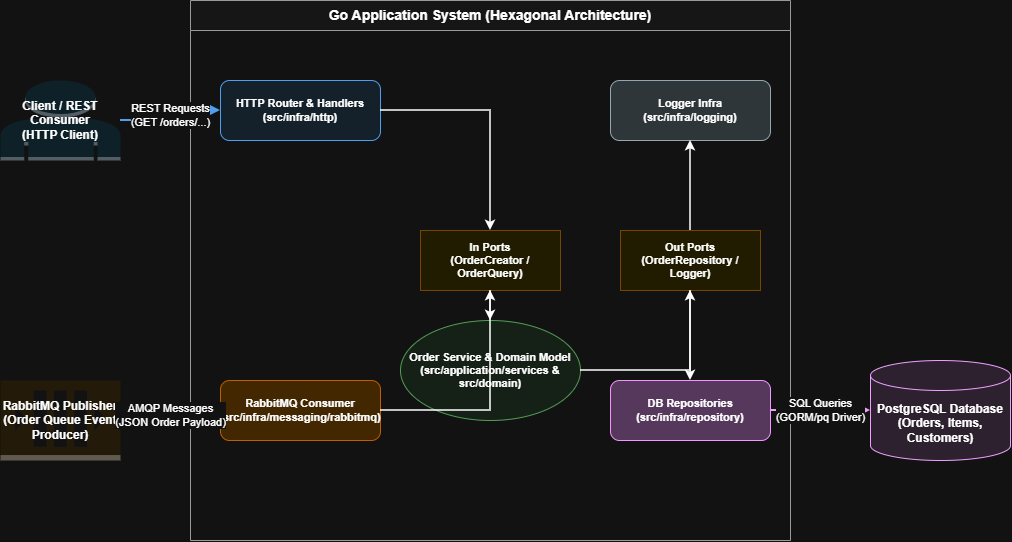

The diagram above was exported from draw.io. Its source (the exported page's mxGraphModel, read from the mxfile embedded in the PNG):
<mxGraphModel dx="1241" dy="677" grid="1" gridSize="10" guides="1" tooltips="1" connect="1" arrows="1" fold="1" page="1" pageScale="1" pageWidth="827" pageHeight="1169" math="0" shadow="0">
  <root>
    <mxCell id="0" />
    <mxCell id="1" parent="0" />
    <mxCell id="jrgriS9UN6XWtUOdW9ft-1" parent="1" style="shape=mxgraph.aws3.user;whiteSpace=wrap;html=1;fillColor=#E1F5FE;strokeColor=#0288D1;fontStyle=1;fontSize=12;" value="Client / REST Consumer&#10;(HTTP Client)" vertex="1">
      <mxGeometry height="80" width="120" x="100" y="180" as="geometry" />
    </mxCell>
    <mxCell id="jrgriS9UN6XWtUOdW9ft-2" parent="1" style="shape=mxgraph.aws3.queue;whiteSpace=wrap;html=1;fillColor=#FFF3E0;strokeColor=#F57C00;fontStyle=1;fontSize=12;" value="RabbitMQ Publisher&#10;(Order Queue Event Producer)" vertex="1">
      <mxGeometry height="80" width="120" x="100" y="480" as="geometry" />
    </mxCell>
    <mxCell id="jrgriS9UN6XWtUOdW9ft-3" parent="1" style="swimlane;whiteSpace=wrap;html=1;startSize=30;fillColor=#FAFAFA;strokeColor=#616161;fontStyle=1;fontSize=14;" value="Go Application System (Hexagonal Architecture)" vertex="1">
      <mxGeometry height="540" width="600" x="290" y="100" as="geometry" />
    </mxCell>
    <mxCell id="jrgriS9UN6XWtUOdW9ft-4" parent="jrgriS9UN6XWtUOdW9ft-3" style="rounded=1;whiteSpace=wrap;html=1;fillColor=#E3F2FD;strokeColor=#1976D2;fontStyle=1;fontSize=11;" value="HTTP Router &amp; Handlers&#10;(src/infra/http)" vertex="1">
      <mxGeometry height="60" width="160" x="30" y="80" as="geometry" />
    </mxCell>
    <mxCell id="jrgriS9UN6XWtUOdW9ft-5" parent="jrgriS9UN6XWtUOdW9ft-3" style="rounded=1;whiteSpace=wrap;html=1;fillColor=#FFE0B2;strokeColor=#FB8C00;fontStyle=1;fontSize=11;" value="RabbitMQ Consumer&#10;(src/infra/messaging/rabbitmq)" vertex="1">
      <mxGeometry height="60" width="160" x="30" y="380" as="geometry" />
    </mxCell>
    <mxCell id="jrgriS9UN6XWtUOdW9ft-6" parent="jrgriS9UN6XWtUOdW9ft-3" style="rounded=0;whiteSpace=wrap;html=1;fillColor=#FFF9C4;strokeColor=#FBC02D;fontStyle=1;fontSize=11;" value="In Ports&#10;(OrderCreator / OrderQuery)" vertex="1">
      <mxGeometry height="60" width="140" x="230" y="230" as="geometry" />
    </mxCell>
    <mxCell id="jrgriS9UN6XWtUOdW9ft-7" parent="jrgriS9UN6XWtUOdW9ft-3" style="ellipse;whiteSpace=wrap;html=1;fillColor=#E8F5E9;strokeColor=#388E3C;fontStyle=1;fontSize=11;" value="Order Service &amp; Domain Model&#10;(src/application/services &amp;&#10;src/domain)" vertex="1">
      <mxGeometry height="100" width="180" x="210" y="320" as="geometry" />
    </mxCell>
    <mxCell id="jrgriS9UN6XWtUOdW9ft-8" parent="jrgriS9UN6XWtUOdW9ft-3" style="rounded=0;whiteSpace=wrap;html=1;fillColor=#FFF9C4;strokeColor=#FBC02D;fontStyle=1;fontSize=11;" value="Out Ports&#10;(OrderRepository / Logger)" vertex="1">
      <mxGeometry height="60" width="140" x="430" y="230" as="geometry" />
    </mxCell>
    <mxCell id="jrgriS9UN6XWtUOdW9ft-9" parent="jrgriS9UN6XWtUOdW9ft-3" style="rounded=1;whiteSpace=wrap;html=1;fillColor=#E1BEE7;strokeColor=#8E24AA;fontStyle=1;fontSize=11;" value="DB Repositories&#10;(src/infra/repository)" vertex="1">
      <mxGeometry height="60" width="160" x="420" y="380" as="geometry" />
    </mxCell>
    <mxCell id="jrgriS9UN6XWtUOdW9ft-10" parent="jrgriS9UN6XWtUOdW9ft-3" style="rounded=1;whiteSpace=wrap;html=1;fillColor=#CFD8DC;strokeColor=#455A64;fontStyle=1;fontSize=11;" value="Logger Infra&#10;(src/infra/logging)" vertex="1">
      <mxGeometry height="60" width="160" x="420" y="80" as="geometry" />
    </mxCell>
    <mxCell id="jrgriS9UN6XWtUOdW9ft-11" edge="1" parent="jrgriS9UN6XWtUOdW9ft-3" source="jrgriS9UN6XWtUOdW9ft-4" style="edgeStyle=orthogonalEdgeStyle;rounded=0;orthogonalLoop=1;jettySize=auto;html=1;strokeWidth=1.5;" target="jrgriS9UN6XWtUOdW9ft-6">
      <mxGeometry relative="1" as="geometry" />
    </mxCell>
    <mxCell id="jrgriS9UN6XWtUOdW9ft-12" edge="1" parent="jrgriS9UN6XWtUOdW9ft-3" source="jrgriS9UN6XWtUOdW9ft-5" style="edgeStyle=orthogonalEdgeStyle;rounded=0;orthogonalLoop=1;jettySize=auto;html=1;strokeWidth=1.5;" target="jrgriS9UN6XWtUOdW9ft-6">
      <mxGeometry relative="1" as="geometry" />
    </mxCell>
    <mxCell id="jrgriS9UN6XWtUOdW9ft-13" edge="1" parent="jrgriS9UN6XWtUOdW9ft-3" source="jrgriS9UN6XWtUOdW9ft-6" style="edgeStyle=orthogonalEdgeStyle;rounded=0;orthogonalLoop=1;jettySize=auto;html=1;strokeWidth=1.5;" target="jrgriS9UN6XWtUOdW9ft-7">
      <mxGeometry relative="1" as="geometry" />
    </mxCell>
    <mxCell id="jrgriS9UN6XWtUOdW9ft-14" edge="1" parent="jrgriS9UN6XWtUOdW9ft-3" source="jrgriS9UN6XWtUOdW9ft-7" style="edgeStyle=orthogonalEdgeStyle;rounded=0;orthogonalLoop=1;jettySize=auto;html=1;strokeWidth=1.5;" target="jrgriS9UN6XWtUOdW9ft-8">
      <mxGeometry relative="1" as="geometry" />
    </mxCell>
    <mxCell id="jrgriS9UN6XWtUOdW9ft-15" edge="1" parent="jrgriS9UN6XWtUOdW9ft-3" source="jrgriS9UN6XWtUOdW9ft-8" style="edgeStyle=orthogonalEdgeStyle;rounded=0;orthogonalLoop=1;jettySize=auto;html=1;strokeWidth=1.5;" target="jrgriS9UN6XWtUOdW9ft-9">
      <mxGeometry relative="1" as="geometry" />
    </mxCell>
    <mxCell id="jrgriS9UN6XWtUOdW9ft-16" edge="1" parent="jrgriS9UN6XWtUOdW9ft-3" source="jrgriS9UN6XWtUOdW9ft-8" style="edgeStyle=orthogonalEdgeStyle;rounded=0;orthogonalLoop=1;jettySize=auto;html=1;strokeWidth=1.5;" target="jrgriS9UN6XWtUOdW9ft-10">
      <mxGeometry relative="1" as="geometry" />
    </mxCell>
    <mxCell id="jrgriS9UN6XWtUOdW9ft-17" parent="1" style="shape=cylinder3;whiteSpace=wrap;html=1;boundedLbl=1;backgroundOutline=1;size=15;fillColor=#F3E5F5;strokeColor=#7B1FA2;fontStyle=1;fontSize=12;" value="PostgreSQL Database&#10;(Orders, Items, Customers)" vertex="1">
      <mxGeometry height="100" width="140" x="970" y="460" as="geometry" />
    </mxCell>
    <mxCell id="jrgriS9UN6XWtUOdW9ft-18" edge="1" parent="1" source="jrgriS9UN6XWtUOdW9ft-1" style="edgeStyle=orthogonalEdgeStyle;rounded=0;orthogonalLoop=1;jettySize=auto;html=1;strokeWidth=2;strokeColor=#1976D2;" target="jrgriS9UN6XWtUOdW9ft-4" value="REST Requests&#10;(GET /orders/...)">
      <mxGeometry relative="1" as="geometry" />
    </mxCell>
    <mxCell id="jrgriS9UN6XWtUOdW9ft-19" edge="1" parent="1" source="jrgriS9UN6XWtUOdW9ft-2" style="edgeStyle=orthogonalEdgeStyle;rounded=0;orthogonalLoop=1;jettySize=auto;html=1;strokeWidth=2;strokeColor=#FB8C00;" target="jrgriS9UN6XWtUOdW9ft-5" value="AMQP Messages&#10;(JSON Order Payload)">
      <mxGeometry relative="1" as="geometry" />
    </mxCell>
    <mxCell id="jrgriS9UN6XWtUOdW9ft-20" edge="1" parent="1" source="jrgriS9UN6XWtUOdW9ft-9" style="edgeStyle=orthogonalEdgeStyle;rounded=0;orthogonalLoop=1;jettySize=auto;html=1;strokeWidth=2;strokeColor=#7B1FA2;" target="jrgriS9UN6XWtUOdW9ft-17" value="SQL Queries&#10;(GORM/pq Driver)">
      <mxGeometry relative="1" as="geometry" />
    </mxCell>
  </root>
</mxGraphModel>